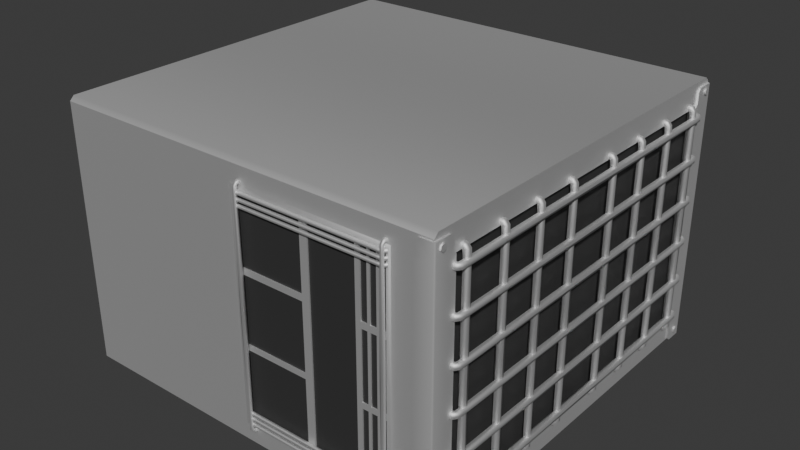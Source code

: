 # Source: windowAC.blend  (saved by Blender 4.5.90; exported with 4.5.12 LTS)
import bpy
from mathutils import Matrix  # noqa: F401  (used for matrix-valued properties, if any)

bpy.ops.wm.read_factory_settings(use_empty=True)
scene = bpy.context.scene
scene.name = 'Scene'

# ---- collections
col_collection = bpy.data.collections.new('Collection'); scene.collection.children.link(col_collection)

# ---- materials (node trees are filled in below, after node groups)
mat_acmaterial = bpy.data.materials.new('ACMaterial')
mat_acmaterial.alpha_threshold = 0.0
mat_acmaterial.roughness = 0.5
mat_acmaterial.line_color = (0.0, 0.0, 0.0, 1.0)
mat_filter = bpy.data.materials.new('filter')

# ---- node groups
ng_smooth_by_angle = bpy.data.node_groups.new('Smooth by Angle', 'GeometryNodeTree')
_s = ng_smooth_by_angle.interface.new_socket(name='Mesh', in_out='OUTPUT', socket_type='NodeSocketGeometry')
_s = ng_smooth_by_angle.interface.new_socket(name='Mesh', in_out='INPUT', socket_type='NodeSocketGeometry')
_s = ng_smooth_by_angle.interface.new_socket(name='Angle', in_out='INPUT', socket_type='NodeSocketFloat')
_s.subtype = 'ANGLE'
_s.default_value = 0.5236
_s.min_value = 0.0
_s.max_value = 3.142
_s.description = 'Maximum face angle for smooth edges'
_s = ng_smooth_by_angle.interface.new_socket(name='Ignore Sharpness', in_out='INPUT', socket_type='NodeSocketBool')
_s.force_non_field = True
ng_smooth_by_angle.description = 'Set the sharpness of mesh edges based on the angle between the neighboring faces'
ng_smooth_by_angle.is_modifier = True
_N = ng_smooth_by_angle.nodes; _L = ng_smooth_by_angle.links
n0 = _N.new('GeometryNodeSetShadeSmooth'); n0.name = 'Set Shade Smooth'; n0.location = (120, -80)
n0.domain = 'EDGE'
n1 = _N.new('GeometryNodeSetShadeSmooth'); n1.name = 'Set Shade Smooth.001'; n1.location = (300, -80)
n2 = _N.new('NodeGroupOutput'); n2.name = 'Group Output'; n2.location = (480, -80)
n3 = _N.new('GeometryNodeInputMeshEdgeAngle'); n3.name = 'Edge Angle'; n3.location = (-440, -240)
n4 = _N.new('NodeGroupInput'); n4.name = 'Group Input'; n4.location = (-80, -80)
n5 = _N.new('GeometryNodeInputEdgeSmooth'); n5.name = 'Is Edge Smooth'; n5.location = (-260, -120)
n6 = _N.new('GeometryNodeInputShadeSmooth'); n6.name = 'Is Shade Smooth'; n6.location = (-440, -397)
n7 = _N.new('FunctionNodeCompare'); n7.name = 'Compare'; n7.location = (-260, -260)
n7.operation = 'LESS_EQUAL'
n7.inputs[6].default_value = (0.0, 0.0, 0.0, 0.0)
n7.inputs[7].default_value = (0.0, 0.0, 0.0, 0.0)
n8 = _N.new('FunctionNodeBooleanMath'); n8.name = 'Boolean Math.001'; n8.location = (-80, -260)
n9 = _N.new('NodeGroupInput'); n9.name = 'Group Input.001'; n9.location = (-440, -329)
n10 = _N.new('NodeGroupInput'); n10.name = 'Group Input.002'; n10.location = (-259, -189)
n11 = _N.new('FunctionNodeBooleanMath'); n11.name = 'Boolean Math'; n11.location = (-80, -149)
n11.operation = 'OR'
n12 = _N.new('FunctionNodeBooleanMath'); n12.name = 'Boolean Math.002'; n12.location = (-260, -380)
n12.operation = 'OR'
n13 = _N.new('NodeGroupInput'); n13.name = 'Group Input.003'; n13.location = (-440, -460)
_L.new(n3.outputs[0], n7.inputs[0])
_L.new(n1.outputs[0], n2.inputs[0])
_L.new(n9.outputs[1], n7.inputs[1])
_L.new(n7.outputs[0], n8.inputs[0])
_L.new(n4.outputs[0], n0.inputs[0])
_L.new(n0.outputs[0], n1.inputs[0])
_L.new(n8.outputs[0], n0.inputs[2])
_L.new(n10.outputs[2], n11.inputs[1])
_L.new(n5.outputs[0], n11.inputs[0])
_L.new(n11.outputs[0], n0.inputs[1])
_L.new(n13.outputs[2], n12.inputs[1])
_L.new(n6.outputs[0], n12.inputs[0])
_L.new(n12.outputs[0], n8.inputs[1])
n2.is_active_output = True

# ---- material node trees
mat_acmaterial.use_nodes = True; mat_acmaterial.node_tree.nodes.clear()
_N = mat_acmaterial.node_tree.nodes; _L = mat_acmaterial.node_tree.links
n0 = _N.new('ShaderNodeOutputMaterial'); n0.name = 'Material Output'; n0.location = (200, 100)
n1 = _N.new('ShaderNodeBsdfPrincipled'); n1.name = 'Principled BSDF'; n1.location = (-200, 100)
n1.inputs[1].default_value = 1.0
n1.inputs[2].default_value = 0.6865
n1.inputs[3].default_value = 1.45
_L.new(n1.outputs[0], n0.inputs[0])
n0.is_active_output = True
mat_filter.use_nodes = True; mat_filter.node_tree.nodes.clear()
_N = mat_filter.node_tree.nodes; _L = mat_filter.node_tree.links
n0 = _N.new('ShaderNodeBsdfPrincipled'); n0.name = 'Principled BSDF'; n0.location = (-200, 100)
n0.inputs[0].default_value = (0.03803, 0.03803, 0.03803, 1.0)
n1 = _N.new('ShaderNodeOutputMaterial'); n1.name = 'Material Output'; n1.location = (200, 100)
_L.new(n0.outputs[0], n1.inputs[0])
n1.is_active_output = True

# ---- world
world_world = bpy.data.worlds.new('World'); scene.world = world_world
world_world.use_nodes = True; world_world.node_tree.nodes.clear()
_N = world_world.node_tree.nodes; _L = world_world.node_tree.links
n0 = _N.new('ShaderNodeOutputWorld'); n0.name = 'World Output'; n0.location = (200, 100)
n1 = _N.new('ShaderNodeBackground'); n1.name = 'Background'; n1.location = (-200, 100)
n1.inputs[0].default_value = (0.05088, 0.05088, 0.05088, 1.0)
_L.new(n1.outputs[0], n0.inputs[0])
n0.is_active_output = True
world_world.color = (0.05088, 0.05088, 0.05088)
world_world.sun_shadow_jitter_overblur = 0.0

# ---- meshes
me_windowac = bpy.data.meshes.new('windowAC')
me_windowac.from_pydata([(0.03992, -0.4542, 0.2536), (0.03992, -0.4542, -0.2536), (0.3959, -0.4542, 0.2536), (0.3959, -0.4542, -0.2536), (0.3949, -0.3978, 0.2518), (0.3949, -0.3978, -0.2518), (0.03992, -0.419, -0.2536), (0.03992, -0.419, 0.2536), (0.3959, -0.419, 0.2536), (0.3959, -0.419, -0.2536), (-0.4227, 0.0, -0.3082), (0.4857, 0.0, 0.3082), (-0.4227, 0.0, 0.3082), (0.4857, 0.0, -0.3082), (0.3949, -2.707e-08, 0.2518), (0.3949, 0.0, -0.2518), (0.4496, -0.4568, -0.2782), (0.4439, -0.4568, -0.2725), (0.4496, -0.4568, 0.2614), (0.4439, -0.4568, 0.2557), (0.4898, -0.403, 0.2557), (0.4898, -0.4087, 0.2614), (0.4575, -0.4568, 0.2946), (0.4496, -0.4568, 0.2867), (0.4898, -0.4087, 0.2867), (0.4898, -0.4167, 0.2946), (0.4439, -0.4568, 0.0), (0.4898, -0.403, 0.0), (0.4898, -0.403, -0.2725), (0.4898, -0.4087, -0.2782), (0.4575, -0.4568, -0.3114), (0.4496, -0.4568, -0.3035), (0.4898, -0.4087, -0.3035), (0.4898, -0.4167, -0.3114), (0.4439, -0.4517, 0.0), (0.4439, -0.4517, -0.2725), (0.4496, -0.4517, 0.2614), (0.4439, -0.4517, 0.2557), (0.4856, -0.4087, 0.2614), (0.4856, -0.403, 0.2557), (0.4856, -0.403, 0.0), (0.4575, -0.4517, 0.2946), (0.4496, -0.4517, 0.2867), (0.4856, -0.4167, 0.2946), (0.4856, -0.4087, 0.2867), (0.4856, -0.4517, 0.2946), (0.4856, -0.403, -0.2725), (0.4496, -0.4517, -0.2782), (0.4856, -0.4087, -0.2782), (0.4496, -0.4517, -0.3035), (0.4575, -0.4517, -0.3114), (0.4856, -0.4087, -0.3035), (0.4856, -0.4167, -0.3114), (0.4856, -0.4517, -0.3114), (0.4775, -0.4319, 0.2829), (0.4929, -0.4319, 0.2829), (0.4775, -0.4335, 0.2754), (0.4929, -0.4335, 0.2754), (0.4775, -0.4408, 0.273), (0.4929, -0.4408, 0.273), (0.4775, -0.4466, 0.2782), (0.4929, -0.4466, 0.2782), (0.4775, -0.4449, 0.2858), (0.4929, -0.4449, 0.2858), (0.4775, -0.4376, 0.2881), (0.4929, -0.4376, 0.2881), (0.4775, -0.431, -0.2976), (0.4929, -0.431, -0.2976), (0.4775, -0.4378, -0.3011), (0.4929, -0.4378, -0.3011), (0.4775, -0.4443, -0.297), (0.4929, -0.4443, -0.297), (0.4775, -0.444, -0.2893), (0.4929, -0.444, -0.2893), (0.4775, -0.4371, -0.2857), (0.4929, -0.4371, -0.2857), (0.4775, -0.4306, -0.2899), (0.4929, -0.4306, -0.2899), (-0.4227, -0.4542, 0.2983), (-0.4227, -0.4442, 0.3082), (0.4857, -0.4442, 0.3082), (0.4857, -0.4542, 0.2983), (-0.4227, -0.4442, -0.3082), (-0.4227, -0.4542, -0.2983), (0.4857, -0.4442, -0.3082), (0.4857, -0.4542, -0.2983), (0.4754, -0.3978, 0.2518), (0.4754, -0.3978, -0.2518), (0.4754, -2.707e-08, 0.2518), (0.4754, 0.0, -0.2518), (0.0307, -0.2494, -0.2599), (0.0307, -0.2494, 0.2605), (0.4009, -0.2494, -0.2599), (0.4009, -0.2494, 0.2605), (0.03314, -0.4559, -0.2575), (0.0307, -0.4534, -0.2599), (0.03134, -0.4538, -0.2593), (0.03314, -0.4559, 0.2581), (0.0307, -0.4534, 0.2605), (0.03134, -0.4538, 0.2599), (0.3984, -0.4559, -0.2575), (0.4009, -0.4534, -0.2599), (0.4002, -0.4538, -0.2593), (0.3984, -0.4559, 0.2581), (0.4009, -0.4534, 0.2605), (0.4002, -0.4538, 0.2599), (0.04949, -0.4531, 0.09543), (0.04949, -0.4531, 0.2458), (0.1999, -0.4531, 0.09543), (0.1999, -0.4531, 0.2458), (0.04949, -0.4531, -0.06892), (0.04949, -0.4531, 0.08149), (0.1999, -0.4531, -0.06892), (0.1999, -0.4531, 0.08149), (0.04949, -0.4531, -0.2315), (0.04949, -0.4531, -0.08114), (0.1999, -0.4531, -0.2315), (0.1999, -0.4531, -0.08114), (0.2178, -0.4531, -0.2315), (0.2178, -0.4531, 0.2458), (0.3241, -0.4531, -0.2315), (0.3241, -0.4531, 0.2458), (0.3356, -0.4531, 0.09543), (0.3356, -0.4531, 0.2458), (0.3501, -0.4531, 0.09543), (0.3501, -0.4531, 0.2458), (0.3356, -0.4531, -0.06892), (0.3356, -0.4531, 0.08149), (0.3501, -0.4531, -0.06892), (0.3501, -0.4531, 0.08149), (0.3356, -0.4531, -0.2315), (0.3356, -0.4531, -0.08114), (0.3501, -0.4531, -0.2315), (0.3501, -0.4531, -0.08114), (0.3561, -0.4531, 0.09543), (0.3561, -0.4531, 0.2458), (0.3705, -0.4531, 0.09543), (0.3705, -0.4531, 0.2458), (0.3561, -0.4531, -0.06892), (0.3561, -0.4531, 0.08149), (0.3705, -0.4531, -0.06892), (0.3705, -0.4531, 0.08149), (0.3561, -0.4531, -0.2315), (0.3561, -0.4531, -0.08114), (0.3705, -0.4531, -0.2315), (0.3705, -0.4531, -0.08114), (0.3765, -0.4531, 0.09543), (0.3765, -0.4531, 0.2458), (0.391, -0.4531, 0.09543), (0.391, -0.4531, 0.2458), (0.3765, -0.4531, -0.06892), (0.3765, -0.4531, 0.08149), (0.391, -0.4531, -0.06892), (0.391, -0.4531, 0.08149), (0.3765, -0.4531, -0.2315), (0.3765, -0.4531, -0.08114), (0.391, -0.4531, -0.2315), (0.391, -0.4531, -0.08114), (0.3705, -0.4559, 0.09543), (0.3705, -0.4559, 0.2458), (0.3241, -0.4559, 0.2458), (0.3241, -0.4559, 0.007147), (0.3241, -0.4559, -0.2315), (0.3561, -0.4559, 0.2458), (0.3765, -0.4559, 0.2458), (0.3765, -0.4559, 0.09543), (0.04949, -0.4559, 0.2458), (0.1999, -0.4559, 0.09543), (0.3501, -0.4559, 0.2458), (0.2178, -0.4559, 0.2458), (0.3561, -0.4559, 0.09543), (0.2178, -0.4559, 0.007147), (0.2178, -0.4559, -0.2315), (0.391, -0.4559, 0.2458), (0.391, -0.4559, 0.09543), (0.1999, -0.4559, 0.2458), (0.3356, -0.4559, 0.2458), (0.3501, -0.4559, 0.09543), (0.3356, -0.4559, 0.09543), (0.04949, -0.4559, 0.09543), (0.391, -0.4559, -0.06892), (0.3765, -0.4559, 0.08149), (0.391, -0.4559, 0.08149), (0.3765, -0.4559, -0.06892), (0.3561, -0.4559, 0.08149), (0.3561, -0.4559, -0.06892), (0.3356, -0.4559, 0.08149), (0.3501, -0.4559, 0.08149), (0.3501, -0.4559, -0.06892), (0.3356, -0.4559, -0.06892), (0.1999, -0.4559, 0.08149), (0.1999, -0.4559, -0.06892), (0.04949, -0.4559, 0.08149), (0.04949, -0.4559, -0.06892), (0.391, -0.4559, -0.08114), (0.3765, -0.4559, -0.08114), (0.391, -0.4559, -0.2315), (0.3765, -0.4559, -0.2315), (0.3705, -0.4559, -0.08114), (0.3705, -0.4559, -0.06892), (0.3705, -0.4559, -0.2315), (0.3561, -0.4559, -0.2315), (0.3705, -0.4559, 0.08149), (0.3561, -0.4559, -0.08114), (0.3501, -0.4559, -0.08114), (0.3356, -0.4559, -0.08114), (0.3501, -0.4559, -0.2315), (0.3356, -0.4559, -0.2315), (0.1999, -0.4559, -0.08114), (0.1999, -0.4559, -0.2315), (0.04949, -0.4559, -0.2315), (0.04949, -0.4559, -0.08114), (0.4898, -0.4539, -0.2782), (0.4868, -0.4568, -0.2782), (0.4868, -0.4568, 0.2614), (0.4898, -0.4539, 0.2614), (0.4868, -0.4568, 0.2946), (0.4898, -0.4539, 0.2946), (0.4868, -0.4568, 0.0), (0.4898, -0.4539, 0.0), (0.4898, -0.4539, -0.3114), (0.4868, -0.4568, -0.3114), (0.4836, -0.3978, 0.2518), (0.4857, -0.3999, 0.2539), (0.4857, -0.3999, -0.2539), (0.4836, -0.3978, -0.2518), (0.4857, -2.608e-08, 0.2539), (0.4836, -2.707e-08, 0.2518), (0.4836, 0.0, -0.2518), (0.4857, 0.0, -0.2539), (0.4836, -2.707e-08, 0.2518)], [], [(2, 0, 7, 8), (0, 1, 6, 7), (1, 3, 9, 6), (3, 2, 8, 9), (17, 26, 34, 35), (37, 19, 18, 36), (21, 20, 39, 38), (26, 19, 37, 34), (39, 20, 27, 40), (42, 23, 22, 41), (25, 24, 44, 43), (36, 18, 23, 42), (24, 21, 38, 44), (27, 28, 46, 40), (16, 17, 35, 47), (46, 28, 29, 48), (30, 31, 49, 50), (51, 32, 33, 52), (31, 16, 47, 49), (48, 29, 32, 51), (44, 38, 39, 40, 46, 48, 51, 52, 53, 45, 43), (50, 49, 47, 35, 34, 37, 36, 42, 41, 45, 53), (54, 55, 57, 56), (56, 57, 59, 58), (58, 59, 61, 60), (60, 61, 63, 62), (57, 55, 65, 63, 61, 59), (62, 63, 65, 64), (64, 65, 55, 54), (54, 56, 58, 60, 62, 64), (66, 67, 69, 68), (68, 69, 71, 70), (70, 71, 73, 72), (72, 73, 75, 74), (69, 67, 77, 75, 73, 71), (74, 75, 77, 76), (76, 77, 67, 66), (66, 68, 70, 72, 74, 76), (11, 12, 79, 80), (2, 3, 1, 83, 85, 81, 78, 0), (10, 13, 84, 82), (1, 0, 78, 83), (89, 88, 86, 87), (90, 91, 93, 92), (100, 102, 105, 103), (96, 99, 98, 95), (100, 94, 96, 102), (105, 102, 101, 104), (95, 101, 102, 96), (97, 103, 105, 99), (104, 98, 99, 105), (90, 92, 101, 95), (95, 98, 91, 90), (100, 194, 196, 197, 200, 201, 206, 207, 162, 172, 209, 210, 94), (93, 91, 98, 104), (92, 93, 104, 101), (106, 108, 109, 107), (108, 167, 175, 109), (106, 179, 167, 108), (109, 175, 166, 107), (110, 112, 113, 111), (112, 191, 190, 113), (110, 193, 191, 112), (113, 190, 192, 111), (114, 116, 117, 115), (116, 209, 208, 117), (114, 210, 209, 116), (117, 208, 211, 115), (118, 120, 121, 119), (120, 162, 161, 160, 121), (118, 172, 162, 120), (121, 160, 169, 119), (122, 124, 125, 123), (124, 177, 168, 125), (122, 178, 177, 124), (125, 168, 176, 123), (126, 128, 129, 127), (128, 188, 187, 129), (126, 189, 188, 128), (129, 187, 186, 127), (130, 132, 133, 131), (132, 206, 204, 133), (130, 207, 206, 132), (133, 204, 205, 131), (134, 136, 137, 135), (136, 158, 159, 137), (134, 170, 158, 136), (137, 159, 163, 135), (138, 140, 141, 139), (140, 199, 202, 141), (138, 185, 199, 140), (141, 202, 184, 139), (142, 144, 145, 143), (144, 200, 198, 145), (142, 201, 200, 144), (145, 198, 203, 143), (146, 148, 149, 147), (148, 174, 173, 149), (146, 165, 174, 148), (149, 173, 164, 147), (150, 152, 153, 151), (152, 180, 182, 153), (150, 183, 180, 152), (153, 182, 181, 151), (154, 156, 157, 155), (156, 196, 194, 157), (154, 197, 196, 156), (157, 194, 195, 155), (205, 207, 130, 131), (179, 106, 107, 166), (186, 189, 126, 127), (193, 110, 111, 192), (163, 170, 134, 135), (203, 201, 142, 143), (94, 193, 192, 190, 171, 169, 175, 167, 179, 97), (97, 179, 166, 175, 169, 160, 161, 178, 176, 168, 177, 170, 163, 159, 158, 165, 164, 173, 103), (103, 182, 180, 183, 199, 185, 188, 189, 161, 162, 207, 205, 204, 206, 201, 203, 198, 200, 197, 195, 194, 100), (171, 190, 191, 193, 94, 210, 211, 208, 209, 172), (189, 186, 187, 188, 185, 184, 202, 199, 183, 181, 182, 103, 173, 174, 165, 158, 170, 177, 178, 161), (210, 114, 115, 211), (176, 178, 122, 123), (184, 185, 138, 139), (197, 154, 155, 195), (183, 150, 151, 181), (165, 146, 147, 164), (172, 118, 119, 169, 171), (223, 226, 11, 80, 81, 85, 84, 13, 229, 224), (215, 217, 216, 214), (214, 218, 219, 215), (213, 221, 220, 212), (212, 219, 218, 213), (16, 31, 30, 221, 213), (27, 219, 212, 29, 28), (212, 220, 33, 32, 29), (218, 26, 17, 16, 213), (18, 214, 216, 22, 23), (27, 20, 21, 215, 219), (218, 214, 18, 19, 26), (215, 21, 24, 25, 217), (41, 22, 216, 217, 25, 43, 45), (33, 220, 221, 30, 50, 53, 52), (97, 99, 96, 94), (223, 224, 225, 222), (226, 223, 222, 230), (224, 229, 228, 225), (222, 225, 5, 4), (227, 222, 4, 14), (225, 228, 15, 5), (81, 80, 79, 78), (84, 85, 83, 82)])
me_windowac.polygons.foreach_set('use_smooth', [True] * 150)
me_windowac.polygons.foreach_set('material_index', [0, 0, 0, 0, 0, 0, 0, 0, 0, 0, 0, 0, 0, 0, 0, 0, 0, 0, 0, 0, 0, 0, 0, 0, 0, 0, 0, 0, 0, 0, 0, 0, 0, 0, 0, 0, 0, 0, 0, 0, 0, 0, 1, 0, 0, 0, 0, 0, 0, 0, 0, 0, 0, 0, 0, 0, 1, 0, 0, 0, 1, 0, 0, 0, 1, 0, 0, 0, 1, 0, 0, 0, 1, 0, 0, 0, 1, 0, 0, 0, 1, 0, 0, 0, 1, 0, 0, 0, 1, 0, 0, 0, 1, 0, 0, 0, 1, 0, 0, 0, 1, 0, 0, 0, 1, 0, 0, 0, 0, 0, 0, 0, 0, 0, 0, 0, 0, 0, 0, 0, 0, 0, 0, 0, 0, 0, 0, 0, 0, 0, 0, 0, 0, 0, 0, 0, 0, 0, 0, 0, 0, 0, 0, 0, 0, 0, 0, 0, 0, 0])
_k = set([(0, 1), (0, 2), (1, 3), (2, 3), (8, 9), (11, 80), (13, 84), (78, 81), (80, 81), (81, 85), (83, 85), (84, 85), (223, 224), (223, 226), (224, 229)])
me_windowac.attributes.new('sharp_edge', 'BOOLEAN', 'EDGE').data.foreach_set('value', [ (min(e.vertices), max(e.vertices)) in _k for e in me_windowac.edges])
_uv = me_windowac.uv_layers.new(name='UVMap')
_uv.uv.foreach_set('vector', [0.3315, 0.1814, 0.3315, 0.3656, 0.3133, 0.3656, 0.3133, 0.1814, 0.3817, 0.6447, 0.3817, 0.3822, 0.3999, 0.3822, 0.3999, 0.6447, 0.16, 0.8332, 0.16, 0.649, 0.1782, 0.649, 0.1782, 0.8332, 0.3999, 0.6447, 0.3999, 0.9072, 0.3817, 0.9072, 0.3817, 0.6447, 0.3293, 0.3822, 0.3293, 0.5232, 0.3266, 0.5232, 0.3266, 0.3822, 0.2332, 0.3763, 0.2359, 0.3763, 0.2359, 0.3804, 0.2332, 0.3804, -0.3719, 0.7264, -0.3719, 0.7222, -0.3698, 0.7222, -0.3698, 0.7264, 0.3293, 0.5232, 0.3293, 0.6556, 0.3266, 0.6556, 0.3266, 0.5232, 0.3314, 0.6556, 0.3293, 0.6556, 0.3293, 0.5232, 0.3314, 0.5232, -0.4209, 0.7038, -0.4209, 0.7012, -0.4151, 0.7012, -0.4151, 0.7038, -0.3984, 0.7219, -0.3984, 0.7277, -0.4006, 0.7277, -0.4006, 0.7219, -0.3759, 0.7012, -0.3732, 0.7012, -0.3732, 0.7142, -0.3759, 0.7142, -0.3706, 0.7142, -0.3706, 0.7012, -0.3684, 0.7012, -0.3684, 0.7142, 0.3293, 0.5232, 0.3293, 0.3822, 0.3314, 0.3822, 0.3314, 0.5232, -0.3719, 0.7222, -0.3719, 0.7264, -0.3746, 0.7264, -0.3746, 0.7222, -0.3676, 0.7264, -0.3698, 0.7264, -0.3698, 0.7222, -0.3676, 0.7222, -0.3926, 0.7277, -0.3984, 0.7277, -0.3984, 0.7251, -0.3926, 0.7251, -0.378, 0.7012, -0.3759, 0.7012, -0.3759, 0.707, -0.378, 0.707, -0.3706, 0.7012, -0.3706, 0.7142, -0.3732, 0.7142, -0.3732, 0.7012, -0.3663, 0.7142, -0.3684, 0.7142, -0.3684, 0.7012, -0.3663, 0.7012, -0.3138, 0.6917, -0.3138, 0.6786, -0.3168, 0.6757, -0.3168, 0.5433, -0.3168, 0.4023, -0.3138, 0.3993, -0.3138, 0.3863, -0.3097, 0.3822, -0.2916, 0.3822, -0.2916, 0.6958, -0.3097, 0.6958, -0.2527, 0.3822, -0.2486, 0.3863, -0.2486, 0.3993, -0.2456, 0.4023, -0.2456, 0.5433, -0.2456, 0.6757, -0.2486, 0.6786, -0.2486, 0.6917, -0.2527, 0.6958, -0.2672, 0.6958, -0.2672, 0.3822, 0.2249, 0.3809, 0.2249, 0.373, 0.2289, 0.373, 0.2289, 0.3809, -0.3663, 0.7092, -0.3663, 0.7012, -0.3623, 0.7012, -0.3623, 0.7092, -0.3623, 0.7092, -0.3623, 0.7012, -0.3583, 0.7012, -0.3583, 0.7092, -0.3746, 0.7222, -0.3746, 0.7142, -0.3706, 0.7142, -0.3706, 0.7222, -0.3559, 0.7092, -0.3525, 0.7112, -0.3525, 0.7152, -0.3559, 0.7172, -0.3594, 0.7152, -0.3594, 0.7112, 0.2049, 0.373, 0.2129, 0.373, 0.2129, 0.377, 0.2049, 0.377, 0.2049, 0.377, 0.2129, 0.377, 0.2129, 0.3809, 0.2049, 0.3809, -0.3525, 0.7112, -0.349, 0.7092, -0.3455, 0.7112, -0.3455, 0.7152, -0.349, 0.7172, -0.3525, 0.7152, -0.3583, 0.7092, -0.3583, 0.7012, -0.3543, 0.7012, -0.3543, 0.7092, -0.3543, 0.7092, -0.3543, 0.7012, -0.3503, 0.7012, -0.3503, 0.7092, 0.2209, 0.3809, 0.2209, 0.373, 0.2249, 0.373, 0.2249, 0.3809, 0.2129, 0.3809, 0.2129, 0.373, 0.2169, 0.373, 0.2169, 0.3809, -0.3469, 0.7012, -0.3434, 0.7032, -0.3434, 0.7072, -0.3469, 0.7092, -0.3503, 0.7072, -0.3503, 0.7032, 0.2169, 0.3809, 0.2169, 0.373, 0.2209, 0.373, 0.2209, 0.3809, -0.3703, 0.7222, -0.3703, 0.7142, -0.3663, 0.7142, -0.3663, 0.7222, -0.3663, 0.7112, -0.3628, 0.7092, -0.3594, 0.7112, -0.3594, 0.7152, -0.3628, 0.7172, -0.3663, 0.7152, 0.2049, -0.08789, 0.2049, 0.3822, -0.02498, 0.3822, -0.02498, -0.08789, -0.5477, 0.3357, -0.2852, 0.3357, -0.2852, 0.1515, -0.2852, -0.0893, -0.2622, 0.3822, -0.5708, 0.3822, -0.5712, -0.0893, -0.5712, 0.1515, -0.2622, 0.3822, -0.2622, -0.08789, -0.03228, -0.08789, -0.03228, 0.3822, -0.2852, 0.1515, -0.5712, 0.1515, -0.5712, -0.0893, -0.2852, -0.0893, 0.1519, 0.6515, 0.1519, 0.9121, -0.05398, 0.9121, -0.05398, 0.6515, 0.1376, 0.3822, 0.1376, 0.6515, -0.05398, 0.6515, -0.05398, 0.3822, 0.3314, 0.3831, 0.3331, 0.3831, 0.3331, 0.6508, 0.3314, 0.6508, 7.196, 0.6436, 11.43, 0.6436, 11.43, 0.6516, 7.196, 0.6516, 0.3105, 0.3714, 0.3105, 0.1814, 0.3122, 0.1814, 0.3122, 0.3714, -0.05398, 0.6436, 4.183, 0.6436, 4.183, 0.6516, -0.05398, 0.6516, 7.196, 0.6516, 4.183, 0.6516, 4.183, 0.6436, 7.196, 0.6436, 0.3119, 0.3714, 0.3119, 0.1814, 0.3136, 0.1814, 0.3136, 0.3714, -0.05398, 0.6516, 11.43, 0.6516, 11.43, 0.6436, -0.05398, 0.6436, 0.2049, 0.373, 0.2049, 0.1814, 0.3105, 0.1814, 0.3105, 0.373, 0.3105, -0.08789, 0.3105, 0.1814, 0.2049, 0.1814, 0.2049, -0.08789, 0.3266, 0.3822, 0.3227, 0.4734, 0.3227, 0.3956, 0.3152, 0.3956, 0.3122, 0.3956, 0.3047, 0.3956, 0.3016, 0.3956, 0.2941, 0.3956, 0.2881, 0.3956, 0.2331, 0.3956, 0.2239, 0.3956, 0.146, 0.3956, 0.1376, 0.3822, -0.14, 0.6516, -0.14, 0.8432, -0.2456, 0.8432, -0.2456, 0.6516, 0.4161, -0.08789, 0.4161, 0.1814, 0.3105, 0.1814, 0.3105, -0.08789, -0.2653, 0.6958, -0.2653, 0.7736, -0.3431, 0.7736, -0.3431, 0.6958, -0.4498, 0.7012, -0.4484, 0.7012, -0.4484, 0.779, -0.4498, 0.779, -0.4281, 0.779, -0.4296, 0.779, -0.4296, 0.7012, -0.4281, 0.7012, -0.4325, 0.7012, -0.431, 0.7012, -0.431, 0.779, -0.4325, 0.779, -0.5781, 0.7012, -0.5003, 0.7012, -0.5003, 0.779, -0.5781, 0.779, -0.4484, 0.7012, -0.447, 0.7012, -0.447, 0.779, -0.4484, 0.779, -0.4267, 0.779, -0.4281, 0.779, -0.4281, 0.7012, -0.4267, 0.7012, -0.4253, 0.7012, -0.4238, 0.7012, -0.4238, 0.779, -0.4253, 0.779, -0.14, 0.6516, -0.06222, 0.6516, -0.06222, 0.7294, -0.14, 0.7294, -0.447, 0.7012, -0.4455, 0.7012, -0.4455, 0.779, -0.447, 0.779, -0.4296, 0.779, -0.431, 0.779, -0.431, 0.7012, -0.4296, 0.7012, -0.4267, 0.7012, -0.4253, 0.7012, -0.4253, 0.779, -0.4267, 0.779, 0.2716, 0.649, 0.3266, 0.649, 0.3266, 0.896, 0.2716, 0.896, 0.3999, 0.6292, 0.4013, 0.6292, 0.4013, 0.7527, 0.4013, 0.8762, 0.3999, 0.8762, -0.4224, 0.7562, -0.4238, 0.7562, -0.4238, 0.7012, -0.4224, 0.7012, -0.4224, 0.7012, -0.4209, 0.7012, -0.4209, 0.7562, -0.4224, 0.7562, -0.4853, 0.7012, -0.4778, 0.7012, -0.4778, 0.779, -0.4853, 0.779, -0.4455, 0.7012, -0.4441, 0.7012, -0.4441, 0.779, -0.4455, 0.779, -0.3634, 0.7246, -0.3648, 0.7246, -0.3648, 0.7172, -0.3634, 0.7172, -0.3634, 0.7172, -0.3619, 0.7172, -0.3619, 0.7246, -0.3634, 0.7246, -0.4778, 0.7012, -0.4704, 0.7012, -0.4704, 0.779, -0.4778, 0.779, -0.4441, 0.7012, -0.4426, 0.7012, -0.4426, 0.779, -0.4441, 0.779, -0.3605, 0.7246, -0.3619, 0.7246, -0.3619, 0.7172, -0.3605, 0.7172, -0.3605, 0.7172, -0.3591, 0.7172, -0.3591, 0.7246, -0.3605, 0.7246, -0.4704, 0.7012, -0.4629, 0.7012, -0.4629, 0.779, -0.4704, 0.779, -0.4426, 0.7012, -0.4412, 0.7012, -0.4412, 0.779, -0.4426, 0.779, -0.3455, 0.7246, -0.347, 0.7246, -0.347, 0.7172, -0.3455, 0.7172, -0.3525, 0.7172, -0.351, 0.7172, -0.351, 0.7246, -0.3525, 0.7246, 0.1525, 0.649, 0.16, 0.649, 0.16, 0.7268, 0.1525, 0.7268, -0.4412, 0.7012, -0.4397, 0.7012, -0.4397, 0.779, -0.4412, 0.779, -0.3496, 0.7246, -0.351, 0.7246, -0.351, 0.7172, -0.3496, 0.7172, -0.3496, 0.7172, -0.3481, 0.7172, -0.3481, 0.7246, -0.3496, 0.7246, -0.06146, 0.6516, -0.05398, 0.6516, -0.05398, 0.7294, -0.06146, 0.7294, -0.4397, 0.7012, -0.4383, 0.7012, -0.4383, 0.779, -0.4397, 0.779, -0.3525, 0.7246, -0.3539, 0.7246, -0.3539, 0.7172, -0.3525, 0.7172, -0.3582, 0.7172, -0.3568, 0.7172, -0.3568, 0.7246, -0.3582, 0.7246, -0.2531, 0.6958, -0.2456, 0.6958, -0.2456, 0.7736, -0.2531, 0.7736, -0.4383, 0.7012, -0.4368, 0.7012, -0.4368, 0.779, -0.4383, 0.779, -0.3539, 0.7246, -0.3553, 0.7246, -0.3553, 0.7172, -0.3539, 0.7172, -0.3568, 0.7172, -0.3553, 0.7172, -0.3553, 0.7246, -0.3568, 0.7246, -0.2606, 0.6958, -0.2531, 0.6958, -0.2531, 0.7736, -0.2606, 0.7736, -0.4368, 0.7012, -0.4354, 0.7012, -0.4354, 0.779, -0.4368, 0.779, -0.3441, 0.7166, -0.3455, 0.7166, -0.3455, 0.7092, -0.3441, 0.7092, 0.2289, 0.373, 0.2303, 0.373, 0.2303, 0.3804, 0.2289, 0.3804, -0.5003, 0.7012, -0.4928, 0.7012, -0.4928, 0.779, -0.5003, 0.779, -0.4354, 0.7012, -0.4339, 0.7012, -0.4339, 0.779, -0.4354, 0.779, 0.2318, 0.3804, 0.2303, 0.3804, 0.2303, 0.373, 0.2318, 0.373, -0.3663, 0.7172, -0.3648, 0.7172, -0.3648, 0.7246, -0.3663, 0.7246, -0.4928, 0.7012, -0.4853, 0.7012, -0.4853, 0.779, -0.4928, 0.779, -0.4339, 0.7012, -0.4325, 0.7012, -0.4325, 0.779, -0.4339, 0.779, 0.2332, 0.3804, 0.2318, 0.3804, 0.2318, 0.373, 0.2332, 0.373, -0.3455, 0.7166, -0.3441, 0.7166, -0.3441, 0.7241, -0.3455, 0.7241, -0.2621, 0.7736, -0.2621, 0.6958, -0.2606, 0.6958, -0.2606, 0.7736, -0.2635, 0.6958, -0.2621, 0.6958, -0.2621, 0.7736, -0.2635, 0.7736, -0.2649, 0.7736, -0.2649, 0.6958, -0.2635, 0.6958, -0.2635, 0.7736, -0.4629, 0.7012, -0.4614, 0.7012, -0.4614, 0.779, -0.4629, 0.779, -0.4614, 0.779, -0.4614, 0.7012, -0.46, 0.7012, -0.46, 0.779, -0.46, 0.779, -0.46, 0.7012, -0.4585, 0.7012, -0.4585, 0.779, 0.1376, 0.3822, 0.146, 0.4797, 0.146, 0.5576, 0.2239, 0.5576, 0.2331, 0.5191, 0.2331, 0.6426, 0.2239, 0.6426, 0.2239, 0.5648, 0.146, 0.5648, 0.1376, 0.649, 0.1376, 0.649, 0.146, 0.5648, 0.146, 0.6426, 0.2239, 0.6426, 0.2331, 0.6426, 0.2881, 0.6426, 0.2881, 0.5191, 0.2941, 0.5648, 0.2941, 0.6426, 0.3016, 0.6426, 0.3016, 0.5648, 0.3047, 0.5648, 0.3047, 0.6426, 0.3122, 0.6426, 0.3122, 0.5648, 0.3152, 0.5648, 0.3152, 0.6426, 0.3227, 0.6426, 0.3266, 0.649, 0.3266, 0.649, 0.3227, 0.5576, 0.3227, 0.4797, 0.3152, 0.4797, 0.3122, 0.4797, 0.3047, 0.4797, 0.3016, 0.4797, 0.2941, 0.4797, 0.2881, 0.5191, 0.2881, 0.3956, 0.2941, 0.3956, 0.2941, 0.4734, 0.3016, 0.4734, 0.3016, 0.3956, 0.3047, 0.3956, 0.3047, 0.4734, 0.3122, 0.4734, 0.3122, 0.3956, 0.3152, 0.3956, 0.3152, 0.4734, 0.3227, 0.4734, 0.3266, 0.3822, 0.2331, 0.5191, 0.2239, 0.5576, 0.2239, 0.4797, 0.146, 0.4797, 0.1376, 0.3822, 0.146, 0.3956, 0.146, 0.4734, 0.2239, 0.4734, 0.2239, 0.3956, 0.2331, 0.3956, 0.2941, 0.4797, 0.2941, 0.5576, 0.3016, 0.5576, 0.3016, 0.4797, 0.3047, 0.4797, 0.3047, 0.5576, 0.3122, 0.5576, 0.3122, 0.4797, 0.3152, 0.4797, 0.3152, 0.5576, 0.3227, 0.5576, 0.3266, 0.649, 0.3227, 0.6426, 0.3227, 0.5648, 0.3152, 0.5648, 0.3122, 0.5648, 0.3047, 0.5648, 0.3016, 0.5648, 0.2941, 0.5648, 0.2881, 0.5191, -0.4585, 0.7012, -0.4571, 0.7012, -0.4571, 0.779, -0.4585, 0.779, -0.4571, 0.779, -0.4571, 0.7012, -0.4556, 0.7012, -0.4556, 0.779, -0.4556, 0.779, -0.4556, 0.7012, -0.4542, 0.7012, -0.4542, 0.779, -0.4542, 0.7012, -0.4527, 0.7012, -0.4527, 0.779, -0.4542, 0.779, -0.4527, 0.7012, -0.4513, 0.7012, -0.4513, 0.779, -0.4527, 0.779, -0.4513, 0.7012, -0.4498, 0.7012, -0.4498, 0.779, -0.4513, 0.779, 0.3999, 0.3822, 0.4013, 0.3822, 0.4013, 0.6292, 0.3999, 0.6292, 0.3999, 0.5057, -0.55, 0.6731, -0.3431, 0.6731, -0.3431, 0.7012, -0.573, 0.7012, -0.5781, 0.696, -0.5781, 0.3873, -0.573, 0.3822, -0.3431, 0.3822, -0.3431, 0.4103, -0.55, 0.4103, -0.2672, 0.6786, -0.2672, 0.6958, -0.2694, 0.6958, -0.2694, 0.6786, -0.2694, 0.6786, -0.2694, 0.5433, -0.2672, 0.5433, -0.2672, 0.6786, -0.2694, 0.3993, -0.2694, 0.3822, -0.2672, 0.3822, -0.2672, 0.3993, -0.2672, 0.3993, -0.2672, 0.5433, -0.2694, 0.5433, -0.2694, 0.3993, -0.2887, 0.3993, -0.2887, 0.3863, -0.2846, 0.3822, -0.2694, 0.3822, -0.2694, 0.3993, -0.3168, 0.5433, -0.3431, 0.5433, -0.3431, 0.3993, -0.3197, 0.3993, -0.3168, 0.4023, -0.3431, 0.3993, -0.3431, 0.3822, -0.3239, 0.3822, -0.3197, 0.3863, -0.3197, 0.3993, -0.2694, 0.5433, -0.2916, 0.5433, -0.2916, 0.4023, -0.2887, 0.3993, -0.2694, 0.3993, -0.2887, 0.6786, -0.2694, 0.6786, -0.2694, 0.6958, -0.2846, 0.6958, -0.2887, 0.6917, -0.3168, 0.5433, -0.3168, 0.6757, -0.3197, 0.6786, -0.3431, 0.6786, -0.3431, 0.5433, -0.2694, 0.5433, -0.2694, 0.6786, -0.2887, 0.6786, -0.2916, 0.6757, -0.2916, 0.5433, -0.3431, 0.6786, -0.3197, 0.6786, -0.3197, 0.6917, -0.3239, 0.6958, -0.3431, 0.6958, -0.4151, 0.7038, -0.4151, 0.7012, -0.3999, 0.7012, -0.3984, 0.7027, -0.3984, 0.7219, -0.4006, 0.7219, -0.4006, 0.7038, -0.3759, 0.707, -0.3759, 0.7262, -0.3774, 0.7277, -0.3926, 0.7277, -0.3926, 0.7251, -0.378, 0.7251, -0.378, 0.707, 0.3342, 0.6499, 0.3325, 0.6499, 0.3325, 0.3822, 0.3342, 0.3822, 0.3342, 0.6449, 0.3342, 0.3826, 0.3361, 0.3826, 0.3361, 0.6449, 0.3357, 0.6449, 0.3357, 0.8513, 0.334, 0.8513, 0.334, 0.6449, 0.2241, 0.8559, 0.2241, 0.6492, 0.2258, 0.6492, 0.2258, 0.8559, 0.3361, 0.6449, 0.3361, 0.3826, 0.3822, 0.3826, 0.3822, 0.6449, 0.2241, 0.649, 0.2241, 0.8548, 0.1782, 0.8548, 0.1782, 0.649, 0.2258, 0.8559, 0.2258, 0.6492, 0.2718, 0.6492, 0.2718, 0.8559, -0.5708, 0.3822, -0.5781, 0.3822, -0.5781, -0.08789, -0.5712, -0.0893, -0.03228, -0.08789, -0.02498, -0.08789, -0.02498, 0.3822, -0.03228, 0.3822])
me_windowac.materials.append(mat_acmaterial)
me_windowac.materials.append(mat_filter)
me_windowac.use_mirror_vertex_groups = False
me_windowac.update()
me_cube = bpy.data.meshes.new('Cube')
me_cube.from_pydata([(-0.1869, -0.3864, 0.2444), (-0.1869, -0.3759, 0.2444), (-0.1765, -0.3864, 0.2443), (-0.1765, -0.3759, 0.2443), (-0.1933, -0.3871, 0.2672), (-0.1933, -0.3753, 0.2672), (-0.193, -0.3753, 0.2557), (-0.193, -0.387, 0.2557), (-0.1886, -0.3768, 0.2543), (-0.1773, -0.3756, 0.2569), (-0.183, -0.3756, 0.2647), (-0.1773, -0.3867, 0.2569), (-0.183, -0.3868, 0.2647), (-0.1886, -0.3855, 0.2543), (-0.1876, -0.387, 0.0), (-0.1876, -0.3753, 0.0), (-0.1758, -0.3753, 0.0), (-0.1758, -0.387, 0.0), (-0.1839, -0.3896, 0.2299), (-0.1839, -0.3896, 0.2405), (-0.1734, -0.3896, 0.2299), (-0.1734, -0.3896, 0.2405), (-0.1902, -0.4125, 0.2293), (-0.1902, -0.4125, 0.2411), (-0.19, -0.401, 0.241), (-0.19, -0.401, 0.2293), (-0.1855, -0.3996, 0.2395), (-0.1742, -0.4022, 0.2407), (-0.1799, -0.41, 0.2408), (-0.1742, -0.4022, 0.2296), (-0.1799, -0.41, 0.2296), (-0.1855, -0.3996, 0.2308), (-0.1845, 0.0, 0.2293), (-0.1845, 0.0, 0.241), (-0.1728, 0.0, 0.241), (-0.1728, 0.0, 0.2293), (-0.1839, -0.3896, 0.1374), (-0.1839, -0.3896, 0.1479), (-0.1734, -0.3896, 0.1373), (-0.1734, -0.3896, 0.1479), (-0.1902, -0.4125, 0.1367), (-0.1902, -0.4125, 0.1485), (-0.19, -0.401, 0.1485), (-0.19, -0.401, 0.1368), (-0.1855, -0.3996, 0.147), (-0.1742, -0.4022, 0.1482), (-0.1799, -0.41, 0.1482), (-0.1742, -0.4022, 0.1371), (-0.1799, -0.41, 0.137), (-0.1855, -0.3996, 0.1383), (-0.1845, 0.0, 0.1368), (-0.1845, 0.0, 0.1485), (-0.1728, 0.0, 0.1485), (-0.1728, 0.0, 0.1368), (-0.1839, -0.3896, 0.04349), (-0.1839, -0.3896, 0.05403), (-0.1734, -0.3896, 0.04347), (-0.1734, -0.3896, 0.05405), (-0.1902, -0.4125, 0.04287), (-0.1902, -0.4125, 0.05466), (-0.19, -0.401, 0.05461), (-0.19, -0.401, 0.04291), (-0.1855, -0.3996, 0.05311), (-0.1742, -0.4022, 0.0543), (-0.1799, -0.41, 0.05437), (-0.1742, -0.4022, 0.04323), (-0.1799, -0.41, 0.04316), (-0.1855, -0.3996, 0.04441), (-0.1845, 0.0, 0.04291), (-0.1845, 0.0, 0.05462), (-0.1728, 0.0, 0.05462), (-0.1728, 0.0, 0.04291), (-0.1869, -0.282, 0.2444), (-0.1869, -0.2714, 0.2444), (-0.1765, -0.282, 0.2443), (-0.1765, -0.2714, 0.2443), (-0.1933, -0.2826, 0.2672), (-0.1933, -0.2708, 0.2672), (-0.193, -0.2708, 0.2557), (-0.193, -0.2825, 0.2557), (-0.1886, -0.2723, 0.2543), (-0.1773, -0.2712, 0.2569), (-0.183, -0.2711, 0.2647), (-0.1773, -0.2822, 0.2569), (-0.183, -0.2823, 0.2647), (-0.1886, -0.281, 0.2543), (-0.1876, -0.2826, 0.0), (-0.1876, -0.2708, 0.0), (-0.1758, -0.2708, 0.0), (-0.1758, -0.2826, 0.0), (-0.1869, -0.1775, 0.2444), (-0.1869, -0.167, 0.2444), (-0.1765, -0.1775, 0.2443), (-0.1765, -0.1669, 0.2443), (-0.1933, -0.1781, 0.2672), (-0.1933, -0.1663, 0.2672), (-0.193, -0.1664, 0.2557), (-0.193, -0.1781, 0.2557), (-0.1886, -0.1679, 0.2543), (-0.1773, -0.1667, 0.2569), (-0.183, -0.1666, 0.2647), (-0.1773, -0.1778, 0.2569), (-0.183, -0.1778, 0.2647), (-0.1886, -0.1766, 0.2543), (-0.1876, -0.1781, 0.0), (-0.1876, -0.1664, 0.0), (-0.1758, -0.1664, 0.0), (-0.1758, -0.1781, 0.0), (-0.1869, -0.07304, 0.2444), (-0.1869, -0.0625, 0.2444), (-0.1765, -0.07306, 0.2443), (-0.1765, -0.06248, 0.2443), (-0.1933, -0.07366, 0.2672), (-0.1933, -0.06187, 0.2672), (-0.193, -0.06192, 0.2557), (-0.193, -0.07362, 0.2557), (-0.1886, -0.06342, 0.2543), (-0.1773, -0.06223, 0.2569), (-0.183, -0.06216, 0.2647), (-0.1773, -0.0733, 0.2569), (-0.183, -0.07337, 0.2647), (-0.1886, -0.07212, 0.2543), (-0.1876, -0.07362, 0.0), (-0.1876, -0.06191, 0.0), (-0.1758, -0.06191, 0.0), (-0.1758, -0.07362, 0.0), (-0.6252, -0.4605, 0.2498), (-0.6198, -0.4605, 0.2498), (-0.6253, -0.466, 0.2495), (-0.6197, -0.466, 0.2495), (-0.6263, -0.4535, 0.2703), (-0.6188, -0.4535, 0.2703), (-0.6189, -0.4541, 0.2627), (-0.6261, -0.4541, 0.2627), (-0.621, -0.4579, 0.2611), (-0.6194, -0.4653, 0.2613), (-0.6192, -0.4604, 0.2678), (-0.6257, -0.4653, 0.2613), (-0.6258, -0.4604, 0.2678), (-0.6241, -0.4579, 0.2611), (-0.6263, -0.4595, 0.0), (-0.6187, -0.4595, 0.0), (-0.6187, -0.4671, 0.0), (-0.6263, -0.4671, 0.0), (-0.2894, -0.4605, 0.2498), (-0.284, -0.4605, 0.2498), (-0.2895, -0.466, 0.2495), (-0.2839, -0.466, 0.2495), (-0.2905, -0.4535, 0.2703), (-0.2829, -0.4535, 0.2703), (-0.2831, -0.4541, 0.2627), (-0.2903, -0.4541, 0.2627), (-0.2852, -0.4579, 0.2611), (-0.2836, -0.4653, 0.2613), (-0.2834, -0.4604, 0.2678), (-0.2899, -0.4653, 0.2613), (-0.29, -0.4604, 0.2678), (-0.2882, -0.4579, 0.2611), (-0.2905, -0.4595, 0.0), (-0.2829, -0.4595, 0.0), (-0.2829, -0.4671, 0.0), (-0.2905, -0.4671, 0.0), (-0.2991, -0.4579, 0.2505), (-0.2991, -0.4579, 0.2451), (-0.2994, -0.4635, 0.2506), (-0.2994, -0.4635, 0.245), (-0.2786, -0.4509, 0.2516), (-0.2786, -0.4509, 0.244), (-0.2862, -0.4515, 0.2442), (-0.2862, -0.4515, 0.2514), (-0.2878, -0.4553, 0.2463), (-0.2876, -0.4627, 0.2446), (-0.2811, -0.4578, 0.2445), (-0.2876, -0.4627, 0.2509), (-0.2811, -0.4578, 0.2511), (-0.2878, -0.4553, 0.2493), (-0.616, -0.4579, 0.2505), (-0.616, -0.4579, 0.2451), (-0.6157, -0.4635, 0.2506), (-0.6157, -0.4635, 0.245), (-0.6365, -0.4509, 0.2516), (-0.6365, -0.4509, 0.244), (-0.6289, -0.4515, 0.2442), (-0.6289, -0.4515, 0.2514), (-0.6273, -0.4553, 0.2463), (-0.6275, -0.4627, 0.2446), (-0.634, -0.4578, 0.2445), (-0.6275, -0.4627, 0.2509), (-0.634, -0.4578, 0.2511), (-0.6273, -0.4553, 0.2493), (-0.2991, -0.4579, 0.2376), (-0.2991, -0.4579, 0.2322), (-0.2994, -0.4635, 0.2377), (-0.2994, -0.4635, 0.2321), (-0.2786, -0.4509, 0.2386), (-0.2786, -0.4509, 0.2311), (-0.2862, -0.4515, 0.2313), (-0.2862, -0.4515, 0.2385), (-0.2878, -0.4553, 0.2334), (-0.2876, -0.4627, 0.2317), (-0.2811, -0.4578, 0.2316), (-0.2876, -0.4627, 0.238), (-0.2811, -0.4578, 0.2382), (-0.2878, -0.4553, 0.2364), (-0.616, -0.4579, 0.2376), (-0.616, -0.4579, 0.2322), (-0.6157, -0.4635, 0.2377), (-0.6157, -0.4635, 0.2321), (-0.6365, -0.4509, 0.2386), (-0.6365, -0.4509, 0.2311), (-0.6289, -0.4515, 0.2313), (-0.6289, -0.4515, 0.2385), (-0.6273, -0.4553, 0.2334), (-0.6275, -0.4627, 0.2317), (-0.634, -0.4578, 0.2316), (-0.6275, -0.4627, 0.238), (-0.634, -0.4578, 0.2382), (-0.6273, -0.4553, 0.2364), (-0.2991, -0.4579, 0.2253), (-0.2991, -0.4579, 0.2199), (-0.2994, -0.4635, 0.2254), (-0.2994, -0.4635, 0.2198), (-0.2786, -0.4509, 0.2263), (-0.2786, -0.4509, 0.2188), (-0.2862, -0.4515, 0.219), (-0.2862, -0.4515, 0.2262), (-0.2878, -0.4553, 0.221), (-0.2876, -0.4627, 0.2194), (-0.2811, -0.4578, 0.2193), (-0.2876, -0.4627, 0.2257), (-0.2811, -0.4578, 0.2259), (-0.2878, -0.4553, 0.2241), (-0.616, -0.4579, 0.2253), (-0.616, -0.4579, 0.2199), (-0.6157, -0.4635, 0.2254), (-0.6157, -0.4635, 0.2198), (-0.6365, -0.4509, 0.2263), (-0.6365, -0.4509, 0.2188), (-0.6289, -0.4515, 0.219), (-0.6289, -0.4515, 0.2262), (-0.6273, -0.4553, 0.221), (-0.6275, -0.4627, 0.2194), (-0.634, -0.4578, 0.2193), (-0.6275, -0.4627, 0.2257), (-0.634, -0.4578, 0.2259), (-0.6273, -0.4553, 0.2241)], [], [(0, 14, 17, 2), (1, 15, 14, 0), (3, 16, 15, 1), (6, 7, 4, 5), (6, 5, 10, 8), (5, 4, 12, 10), (4, 7, 13, 12), (7, 6, 8, 13), (8, 10, 9), (8, 9, 3, 1), (10, 12, 11, 9), (9, 11, 2, 3), (12, 13, 11), (11, 13, 0, 2), (13, 8, 1, 0), (15, 16, 17, 14), (2, 17, 16, 3), (18, 32, 35, 20), (19, 33, 32, 18), (21, 34, 33, 19), (24, 25, 22, 23), (24, 23, 28, 26), (23, 22, 30, 28), (22, 25, 31, 30), (25, 24, 26, 31), (26, 28, 27), (26, 27, 21, 19), (28, 30, 29, 27), (27, 29, 20, 21), (30, 31, 29), (29, 31, 18, 20), (31, 26, 19, 18), (33, 34, 35, 32), (20, 35, 34, 21), (36, 50, 53, 38), (37, 51, 50, 36), (39, 52, 51, 37), (42, 43, 40, 41), (42, 41, 46, 44), (41, 40, 48, 46), (40, 43, 49, 48), (43, 42, 44, 49), (44, 46, 45), (44, 45, 39, 37), (46, 48, 47, 45), (45, 47, 38, 39), (48, 49, 47), (47, 49, 36, 38), (49, 44, 37, 36), (51, 52, 53, 50), (38, 53, 52, 39), (54, 68, 71, 56), (55, 69, 68, 54), (57, 70, 69, 55), (60, 61, 58, 59), (60, 59, 64, 62), (59, 58, 66, 64), (58, 61, 67, 66), (61, 60, 62, 67), (62, 64, 63), (62, 63, 57, 55), (64, 66, 65, 63), (63, 65, 56, 57), (66, 67, 65), (65, 67, 54, 56), (67, 62, 55, 54), (69, 70, 71, 68), (56, 71, 70, 57), (72, 86, 89, 74), (73, 87, 86, 72), (75, 88, 87, 73), (78, 79, 76, 77), (78, 77, 82, 80), (77, 76, 84, 82), (76, 79, 85, 84), (79, 78, 80, 85), (80, 82, 81), (80, 81, 75, 73), (82, 84, 83, 81), (81, 83, 74, 75), (84, 85, 83), (83, 85, 72, 74), (85, 80, 73, 72), (87, 88, 89, 86), (74, 89, 88, 75), (90, 104, 107, 92), (91, 105, 104, 90), (93, 106, 105, 91), (96, 97, 94, 95), (96, 95, 100, 98), (95, 94, 102, 100), (94, 97, 103, 102), (97, 96, 98, 103), (98, 100, 99), (98, 99, 93, 91), (100, 102, 101, 99), (99, 101, 92, 93), (102, 103, 101), (101, 103, 90, 92), (103, 98, 91, 90), (105, 106, 107, 104), (92, 107, 106, 93), (108, 122, 125, 110), (109, 123, 122, 108), (111, 124, 123, 109), (114, 115, 112, 113), (114, 113, 118, 116), (113, 112, 120, 118), (112, 115, 121, 120), (115, 114, 116, 121), (116, 118, 117), (116, 117, 111, 109), (118, 120, 119, 117), (117, 119, 110, 111), (120, 121, 119), (119, 121, 108, 110), (121, 116, 109, 108), (123, 124, 125, 122), (110, 125, 124, 111), (126, 140, 143, 128), (127, 141, 140, 126), (129, 142, 141, 127), (132, 133, 130, 131), (132, 131, 136, 134), (131, 130, 138, 136), (130, 133, 139, 138), (133, 132, 134, 139), (134, 136, 135), (134, 135, 129, 127), (136, 138, 137, 135), (135, 137, 128, 129), (138, 139, 137), (137, 139, 126, 128), (139, 134, 127, 126), (141, 142, 143, 140), (128, 143, 142, 129), (144, 158, 161, 146), (145, 159, 158, 144), (147, 160, 159, 145), (150, 151, 148, 149), (150, 149, 154, 152), (149, 148, 156, 154), (148, 151, 157, 156), (151, 150, 152, 157), (152, 154, 153), (152, 153, 147, 145), (154, 156, 155, 153), (153, 155, 146, 147), (156, 157, 155), (155, 157, 144, 146), (157, 152, 145, 144), (159, 160, 161, 158), (146, 161, 160, 147), (181, 186, 188, 180), (182, 181, 180, 183), (182, 184, 186, 181), (168, 169, 166, 167), (168, 167, 172, 170), (167, 166, 174, 172), (166, 169, 175, 174), (169, 168, 170, 175), (170, 172, 171), (170, 171, 165, 163), (172, 174, 173, 171), (171, 173, 164, 165), (174, 175, 173), (173, 175, 162, 164), (175, 170, 163, 162), (180, 188, 189, 183), (183, 189, 184, 182), (184, 185, 186), (184, 177, 179, 185), (186, 185, 187, 188), (185, 179, 178, 187), (188, 187, 189), (187, 178, 176, 189), (189, 176, 177, 184), (176, 178, 164, 162), (178, 179, 165, 164), (179, 177, 163, 165), (177, 176, 162, 163), (209, 214, 216, 208), (210, 209, 208, 211), (210, 212, 214, 209), (196, 197, 194, 195), (196, 195, 200, 198), (195, 194, 202, 200), (194, 197, 203, 202), (197, 196, 198, 203), (198, 200, 199), (198, 199, 193, 191), (200, 202, 201, 199), (199, 201, 192, 193), (202, 203, 201), (201, 203, 190, 192), (203, 198, 191, 190), (208, 216, 217, 211), (211, 217, 212, 210), (212, 213, 214), (212, 205, 207, 213), (214, 213, 215, 216), (213, 207, 206, 215), (216, 215, 217), (215, 206, 204, 217), (217, 204, 205, 212), (204, 206, 192, 190), (206, 207, 193, 192), (207, 205, 191, 193), (205, 204, 190, 191), (237, 242, 244, 236), (238, 237, 236, 239), (238, 240, 242, 237), (224, 225, 222, 223), (224, 223, 228, 226), (223, 222, 230, 228), (222, 225, 231, 230), (225, 224, 226, 231), (226, 228, 227), (226, 227, 221, 219), (228, 230, 229, 227), (227, 229, 220, 221), (230, 231, 229), (229, 231, 218, 220), (231, 226, 219, 218), (236, 244, 245, 239), (239, 245, 240, 238), (240, 241, 242), (240, 233, 235, 241), (242, 241, 243, 244), (241, 235, 234, 243), (244, 243, 245), (243, 234, 232, 245), (245, 232, 233, 240), (232, 234, 220, 218), (234, 235, 221, 220), (235, 233, 219, 221), (233, 232, 218, 219)])
me_cube.polygons.foreach_set('use_smooth', [True] * 237)
_uv = me_cube.uv_layers.new(name='UVMap')
_uv.uv.foreach_set('vector', [0.625, 1.0, 0.5263, 1.0, 0.5263, 0.75, 0.625, 0.75, 0.625, 0.25, 0.5263, 0.25, 0.5263, 0.0, 0.625, 0.0, 0.625, 0.5, 0.5263, 0.5, 0.5263, 0.25, 0.625, 0.25, 0.625, 0.5, 0.625, 0.75, 0.875, 0.75, 0.875, 0.5, 0.625, 0.5, 0.875, 0.5, 0.7917, 0.5, 0.625, 0.4167, 0.875, 0.5, 0.875, 0.75, 0.7917, 0.75, 0.7917, 0.5, 0.875, 0.75, 0.625, 0.75, 0.625, 0.8333, 0.7917, 0.75, 0.625, 0.75, 0.625, 0.5, 0.625, 0.4167, 0.625, 0.5, 0.625, 0.4167, 0.7917, 0.5, 0.7083, 0.5, 0.625, 0.3333, 0.7083, 0.5, 0.625, 0.5, 0.625, 0.25, 0.7917, 0.5, 0.7917, 0.75, 0.7083, 0.75, 0.7083, 0.5, 0.7083, 0.5, 0.7083, 0.75, 0.625, 0.75, 0.625, 0.5, 0.7917, 0.75, 0.625, 0.9167, 0.7083, 0.75, 0.7083, 0.75, 0.625, 0.9167, 0.625, 1.0, 0.625, 0.75, 0.625, 0.25, 0.625, 0.3333, 0.625, 0.25, 0.625, 0.0, 0.5263, 0.25, 0.5263, 0.5, 0.5263, 0.75, 0.5263, 0.0, 0.625, 0.75, 0.5263, 0.75, 0.5263, 0.5, 0.625, 0.5, 0.625, 1.0, 0.5263, 1.0, 0.5263, 0.75, 0.625, 0.75, 0.625, 0.25, 0.5263, 0.25, 0.5263, 0.0, 0.625, 0.0, 0.625, 0.5, 0.5263, 0.5, 0.5263, 0.25, 0.625, 0.25, 0.625, 0.5, 0.625, 0.75, 0.875, 0.75, 0.875, 0.5, 0.625, 0.5, 0.875, 0.5, 0.7917, 0.5, 0.625, 0.4167, 0.875, 0.5, 0.875, 0.75, 0.7917, 0.75, 0.7917, 0.5, 0.875, 0.75, 0.625, 0.75, 0.625, 0.8333, 0.7917, 0.75, 0.625, 0.75, 0.625, 0.5, 0.625, 0.4167, 0.625, 0.5, 0.625, 0.4167, 0.7917, 0.5, 0.7083, 0.5, 0.625, 0.3333, 0.7083, 0.5, 0.625, 0.5, 0.625, 0.25, 0.7917, 0.5, 0.7917, 0.75, 0.7083, 0.75, 0.7083, 0.5, 0.7083, 0.5, 0.7083, 0.75, 0.625, 0.75, 0.625, 0.5, 0.7917, 0.75, 0.625, 0.9167, 0.7083, 0.75, 0.7083, 0.75, 0.625, 0.9167, 0.625, 1.0, 0.625, 0.75, 0.625, 0.25, 0.625, 0.3333, 0.625, 0.25, 0.625, 0.0, 0.5263, 0.25, 0.5263, 0.5, 0.5263, 0.75, 0.5263, 0.0, 0.625, 0.75, 0.5263, 0.75, 0.5263, 0.5, 0.625, 0.5, 0.625, 1.0, 0.5263, 1.0, 0.5263, 0.75, 0.625, 0.75, 0.625, 0.25, 0.5263, 0.25, 0.5263, 0.0, 0.625, 0.0, 0.625, 0.5, 0.5263, 0.5, 0.5263, 0.25, 0.625, 0.25, 0.625, 0.5, 0.625, 0.75, 0.875, 0.75, 0.875, 0.5, 0.625, 0.5, 0.875, 0.5, 0.7917, 0.5, 0.625, 0.4167, 0.875, 0.5, 0.875, 0.75, 0.7917, 0.75, 0.7917, 0.5, 0.875, 0.75, 0.625, 0.75, 0.625, 0.8333, 0.7917, 0.75, 0.625, 0.75, 0.625, 0.5, 0.625, 0.4167, 0.625, 0.5, 0.625, 0.4167, 0.7917, 0.5, 0.7083, 0.5, 0.625, 0.3333, 0.7083, 0.5, 0.625, 0.5, 0.625, 0.25, 0.7917, 0.5, 0.7917, 0.75, 0.7083, 0.75, 0.7083, 0.5, 0.7083, 0.5, 0.7083, 0.75, 0.625, 0.75, 0.625, 0.5, 0.7917, 0.75, 0.625, 0.9167, 0.7083, 0.75, 0.7083, 0.75, 0.625, 0.9167, 0.625, 1.0, 0.625, 0.75, 0.625, 0.25, 0.625, 0.3333, 0.625, 0.25, 0.625, 0.0, 0.5263, 0.25, 0.5263, 0.5, 0.5263, 0.75, 0.5263, 0.0, 0.625, 0.75, 0.5263, 0.75, 0.5263, 0.5, 0.625, 0.5, 0.625, 1.0, 0.5263, 1.0, 0.5263, 0.75, 0.625, 0.75, 0.625, 0.25, 0.5263, 0.25, 0.5263, 0.0, 0.625, 0.0, 0.625, 0.5, 0.5263, 0.5, 0.5263, 0.25, 0.625, 0.25, 0.625, 0.5, 0.625, 0.75, 0.875, 0.75, 0.875, 0.5, 0.625, 0.5, 0.875, 0.5, 0.7917, 0.5, 0.625, 0.4167, 0.875, 0.5, 0.875, 0.75, 0.7917, 0.75, 0.7917, 0.5, 0.875, 0.75, 0.625, 0.75, 0.625, 0.8333, 0.7917, 0.75, 0.625, 0.75, 0.625, 0.5, 0.625, 0.4167, 0.625, 0.5, 0.625, 0.4167, 0.7917, 0.5, 0.7083, 0.5, 0.625, 0.3333, 0.7083, 0.5, 0.625, 0.5, 0.625, 0.25, 0.7917, 0.5, 0.7917, 0.75, 0.7083, 0.75, 0.7083, 0.5, 0.7083, 0.5, 0.7083, 0.75, 0.625, 0.75, 0.625, 0.5, 0.7917, 0.75, 0.625, 0.9167, 0.7083, 0.75, 0.7083, 0.75, 0.625, 0.9167, 0.625, 1.0, 0.625, 0.75, 0.625, 0.25, 0.625, 0.3333, 0.625, 0.25, 0.625, 0.0, 0.5263, 0.25, 0.5263, 0.5, 0.5263, 0.75, 0.5263, 0.0, 0.625, 0.75, 0.5263, 0.75, 0.5263, 0.5, 0.625, 0.5, 0.625, 1.0, 0.5263, 1.0, 0.5263, 0.75, 0.625, 0.75, 0.625, 0.25, 0.5263, 0.25, 0.5263, 0.0, 0.625, 0.0, 0.625, 0.5, 0.5263, 0.5, 0.5263, 0.25, 0.625, 0.25, 0.625, 0.5, 0.625, 0.75, 0.875, 0.75, 0.875, 0.5, 0.625, 0.5, 0.875, 0.5, 0.7917, 0.5, 0.625, 0.4167, 0.875, 0.5, 0.875, 0.75, 0.7917, 0.75, 0.7917, 0.5, 0.875, 0.75, 0.625, 0.75, 0.625, 0.8333, 0.7917, 0.75, 0.625, 0.75, 0.625, 0.5, 0.625, 0.4167, 0.625, 0.5, 0.625, 0.4167, 0.7917, 0.5, 0.7083, 0.5, 0.625, 0.3333, 0.7083, 0.5, 0.625, 0.5, 0.625, 0.25, 0.7917, 0.5, 0.7917, 0.75, 0.7083, 0.75, 0.7083, 0.5, 0.7083, 0.5, 0.7083, 0.75, 0.625, 0.75, 0.625, 0.5, 0.7917, 0.75, 0.625, 0.9167, 0.7083, 0.75, 0.7083, 0.75, 0.625, 0.9167, 0.625, 1.0, 0.625, 0.75, 0.625, 0.25, 0.625, 0.3333, 0.625, 0.25, 0.625, 0.0, 0.5263, 0.25, 0.5263, 0.5, 0.5263, 0.75, 0.5263, 0.0, 0.625, 0.75, 0.5263, 0.75, 0.5263, 0.5, 0.625, 0.5, 0.625, 1.0, 0.5263, 1.0, 0.5263, 0.75, 0.625, 0.75, 0.625, 0.25, 0.5263, 0.25, 0.5263, 0.0, 0.625, 0.0, 0.625, 0.5, 0.5263, 0.5, 0.5263, 0.25, 0.625, 0.25, 0.625, 0.5, 0.625, 0.75, 0.875, 0.75, 0.875, 0.5, 0.625, 0.5, 0.875, 0.5, 0.7917, 0.5, 0.625, 0.4167, 0.875, 0.5, 0.875, 0.75, 0.7917, 0.75, 0.7917, 0.5, 0.875, 0.75, 0.625, 0.75, 0.625, 0.8333, 0.7917, 0.75, 0.625, 0.75, 0.625, 0.5, 0.625, 0.4167, 0.625, 0.5, 0.625, 0.4167, 0.7917, 0.5, 0.7083, 0.5, 0.625, 0.3333, 0.7083, 0.5, 0.625, 0.5, 0.625, 0.25, 0.7917, 0.5, 0.7917, 0.75, 0.7083, 0.75, 0.7083, 0.5, 0.7083, 0.5, 0.7083, 0.75, 0.625, 0.75, 0.625, 0.5, 0.7917, 0.75, 0.625, 0.9167, 0.7083, 0.75, 0.7083, 0.75, 0.625, 0.9167, 0.625, 1.0, 0.625, 0.75, 0.625, 0.25, 0.625, 0.3333, 0.625, 0.25, 0.625, 0.0, 0.5263, 0.25, 0.5263, 0.5, 0.5263, 0.75, 0.5263, 0.0, 0.625, 0.75, 0.5263, 0.75, 0.5263, 0.5, 0.625, 0.5, 0.625, 1.0, 0.5263, 1.0, 0.5263, 0.75, 0.625, 0.75, 0.625, 0.25, 0.5263, 0.25, 0.5263, 0.0, 0.625, 0.0, 0.625, 0.5, 0.5263, 0.5, 0.5263, 0.25, 0.625, 0.25, 0.625, 0.5, 0.625, 0.75, 0.875, 0.75, 0.875, 0.5, 0.625, 0.5, 0.875, 0.5, 0.7917, 0.5, 0.625, 0.4167, 0.875, 0.5, 0.875, 0.75, 0.7917, 0.75, 0.7917, 0.5, 0.875, 0.75, 0.625, 0.75, 0.625, 0.8333, 0.7917, 0.75, 0.625, 0.75, 0.625, 0.5, 0.625, 0.4167, 0.625, 0.5, 0.625, 0.4167, 0.7917, 0.5, 0.7083, 0.5, 0.625, 0.3333, 0.7083, 0.5, 0.625, 0.5, 0.625, 0.25, 0.7917, 0.5, 0.7917, 0.75, 0.7083, 0.75, 0.7083, 0.5, 0.7083, 0.5, 0.7083, 0.75, 0.625, 0.75, 0.625, 0.5, 0.7917, 0.75, 0.625, 0.9167, 0.7083, 0.75, 0.7083, 0.75, 0.625, 0.9167, 0.625, 1.0, 0.625, 0.75, 0.625, 0.25, 0.625, 0.3333, 0.625, 0.25, 0.625, 0.0, 0.5263, 0.25, 0.5263, 0.5, 0.5263, 0.75, 0.5263, 0.0, 0.625, 0.75, 0.5263, 0.75, 0.5263, 0.5, 0.625, 0.5, 0.625, 1.0, 0.5263, 1.0, 0.5263, 0.75, 0.625, 0.75, 0.625, 0.25, 0.5263, 0.25, 0.5263, 0.0, 0.625, 0.0, 0.625, 0.5, 0.5263, 0.5, 0.5263, 0.25, 0.625, 0.25, 0.625, 0.5, 0.625, 0.75, 0.875, 0.75, 0.875, 0.5, 0.625, 0.5, 0.875, 0.5, 0.7917, 0.5, 0.625, 0.4167, 0.875, 0.5, 0.875, 0.75, 0.7917, 0.75, 0.7917, 0.5, 0.875, 0.75, 0.625, 0.75, 0.625, 0.8333, 0.7917, 0.75, 0.625, 0.75, 0.625, 0.5, 0.625, 0.4167, 0.625, 0.5, 0.625, 0.4167, 0.7917, 0.5, 0.7083, 0.5, 0.625, 0.3333, 0.7083, 0.5, 0.625, 0.5, 0.625, 0.25, 0.7917, 0.5, 0.7917, 0.75, 0.7083, 0.75, 0.7083, 0.5, 0.7083, 0.5, 0.7083, 0.75, 0.625, 0.75, 0.625, 0.5, 0.7917, 0.75, 0.625, 0.9167, 0.7083, 0.75, 0.7083, 0.75, 0.625, 0.9167, 0.625, 1.0, 0.625, 0.75, 0.625, 0.25, 0.625, 0.3333, 0.625, 0.25, 0.625, 0.0, 0.5263, 0.25, 0.5263, 0.5, 0.5263, 0.75, 0.5263, 0.0, 0.625, 0.75, 0.5263, 0.75, 0.5263, 0.5, 0.625, 0.5, 0.625, 1.0, 0.5263, 1.0, 0.5263, 0.75, 0.625, 0.75, 0.625, 0.25, 0.5263, 0.25, 0.5263, 0.0, 0.625, 0.0, 0.625, 0.5, 0.5263, 0.5, 0.5263, 0.25, 0.625, 0.25, 0.625, 0.5, 0.625, 0.75, 0.875, 0.75, 0.875, 0.5, 0.625, 0.5, 0.875, 0.5, 0.7917, 0.5, 0.625, 0.4167, 0.875, 0.5, 0.875, 0.75, 0.7917, 0.75, 0.7917, 0.5, 0.875, 0.75, 0.625, 0.75, 0.625, 0.8333, 0.7917, 0.75, 0.625, 0.75, 0.625, 0.5, 0.625, 0.4167, 0.625, 0.5, 0.625, 0.4167, 0.7917, 0.5, 0.7083, 0.5, 0.625, 0.3333, 0.7083, 0.5, 0.625, 0.5, 0.625, 0.25, 0.7917, 0.5, 0.7917, 0.75, 0.7083, 0.75, 0.7083, 0.5, 0.7083, 0.5, 0.7083, 0.75, 0.625, 0.75, 0.625, 0.5, 0.7917, 0.75, 0.625, 0.9167, 0.7083, 0.75, 0.7083, 0.75, 0.625, 0.9167, 0.625, 1.0, 0.625, 0.75, 0.625, 0.25, 0.625, 0.3333, 0.625, 0.25, 0.625, 0.0, 0.5263, 0.25, 0.5263, 0.5, 0.5263, 0.75, 0.5263, 0.0, 0.6226, 0.7425, 0.5225, 0.5101, 0.5296, 0.5071, 0.6278, 0.7403, 0.875, 0.5, 0.7917, 0.5, 0.7917, 0.75, 0.875, 0.75, 0.625, 0.5, 0.875, 0.5, 0.875, 0.75, 0.625, 0.75, 0.625, 0.5, 0.625, 0.4167, 0.7917, 0.5, 0.875, 0.5, 0.625, 0.5, 0.625, 0.75, 0.875, 0.75, 0.875, 0.5, 0.625, 0.5, 0.875, 0.5, 0.7917, 0.5, 0.625, 0.4167, 0.875, 0.5, 0.875, 0.75, 0.7917, 0.75, 0.7917, 0.5, 0.875, 0.75, 0.625, 0.75, 0.625, 0.8333, 0.7917, 0.75, 0.625, 0.75, 0.625, 0.5, 0.625, 0.4167, 0.625, 0.5, 0.625, 0.4167, 0.7917, 0.5, 0.7083, 0.5, 0.625, 0.3333, 0.7083, 0.5, 0.625, 0.5, 0.625, 0.25, 0.7917, 0.5, 0.7917, 0.75, 0.7083, 0.75, 0.7083, 0.5, 0.7083, 0.5, 0.7083, 0.75, 0.625, 0.75, 0.625, 0.5, 0.7917, 0.75, 0.625, 0.9167, 0.7083, 0.75, 0.7083, 0.75, 0.625, 0.9167, 0.625, 1.0, 0.625, 0.75, 0.625, 0.25, 0.625, 0.3333, 0.625, 0.25, 0.625, 0.0, 0.875, 0.75, 0.7917, 0.75, 0.625, 0.8333, 0.625, 0.75, 0.625, 0.75, 0.625, 0.5, 0.625, 0.4167, 0.625, 0.5, 0.625, 0.4167, 0.7083, 0.5, 0.7917, 0.5, 0.625, 0.3333, 0.625, 0.25, 0.625, 0.5, 0.7083, 0.5, 0.7917, 0.5, 0.7083, 0.5, 0.7083, 0.75, 0.7917, 0.75, 0.7083, 0.5, 0.625, 0.5, 0.625, 0.75, 0.7083, 0.75, 0.7917, 0.75, 0.7083, 0.75, 0.625, 0.9167, 0.7083, 0.75, 0.625, 0.75, 0.625, 1.0, 0.625, 0.9167, 0.625, 0.25, 0.625, 0.0, 0.625, 0.25, 0.625, 0.3333, 0.625, 1.0, 0.625, 0.75, 0.625, 0.75, 0.625, 1.0, 0.625, 0.75, 0.625, 0.5, 0.625, 0.5, 0.625, 0.75, 0.625, 0.5, 0.625, 0.25, 0.625, 0.25, 0.625, 0.5, 0.625, 0.25, 0.625, 0.0, 0.625, 0.0, 0.625, 0.25, 0.875, 0.5, 0.7917, 0.5, 0.7917, 0.75, 0.875, 0.75, 0.625, 0.5, 0.875, 0.5, 0.875, 0.75, 0.625, 0.75, 0.625, 0.5, 0.625, 0.4167, 0.7917, 0.5, 0.875, 0.5, 0.625, 0.5, 0.625, 0.75, 0.875, 0.75, 0.875, 0.5, 0.625, 0.5, 0.875, 0.5, 0.7917, 0.5, 0.625, 0.4167, 0.875, 0.5, 0.875, 0.75, 0.7917, 0.75, 0.7917, 0.5, 0.875, 0.75, 0.625, 0.75, 0.625, 0.8333, 0.7917, 0.75, 0.625, 0.75, 0.625, 0.5, 0.625, 0.4167, 0.625, 0.5, 0.625, 0.4167, 0.7917, 0.5, 0.7083, 0.5, 0.625, 0.3333, 0.7083, 0.5, 0.625, 0.5, 0.625, 0.25, 0.7917, 0.5, 0.7917, 0.75, 0.7083, 0.75, 0.7083, 0.5, 0.7083, 0.5, 0.7083, 0.75, 0.625, 0.75, 0.625, 0.5, 0.7917, 0.75, 0.625, 0.9167, 0.7083, 0.75, 0.7083, 0.75, 0.625, 0.9167, 0.625, 1.0, 0.625, 0.75, 0.625, 0.25, 0.625, 0.3333, 0.625, 0.25, 0.625, 0.0, 0.875, 0.75, 0.7917, 0.75, 0.625, 0.8333, 0.625, 0.75, 0.625, 0.75, 0.625, 0.5, 0.625, 0.4167, 0.625, 0.5, 0.625, 0.4167, 0.7083, 0.5, 0.7917, 0.5, 0.625, 0.3333, 0.625, 0.25, 0.625, 0.5, 0.7083, 0.5, 0.7917, 0.5, 0.7083, 0.5, 0.7083, 0.75, 0.7917, 0.75, 0.7083, 0.5, 0.625, 0.5, 0.625, 0.75, 0.7083, 0.75, 0.7917, 0.75, 0.7083, 0.75, 0.625, 0.9167, 0.7083, 0.75, 0.625, 0.75, 0.625, 1.0, 0.625, 0.9167, 0.625, 0.25, 0.625, 0.0, 0.625, 0.25, 0.625, 0.3333, 0.625, 1.0, 0.625, 0.75, 0.625, 0.75, 0.625, 1.0, 0.625, 0.75, 0.625, 0.5, 0.625, 0.5, 0.625, 0.75, 0.625, 0.5, 0.625, 0.25, 0.625, 0.25, 0.625, 0.5, 0.625, 0.25, 0.625, 0.0, 0.625, 0.0, 0.625, 0.25, 0.875, 0.5, 0.7917, 0.5, 0.7917, 0.75, 0.875, 0.75, 0.625, 0.5, 0.875, 0.5, 0.875, 0.75, 0.625, 0.75, 0.625, 0.5, 0.625, 0.4167, 0.7917, 0.5, 0.875, 0.5, 0.625, 0.5, 0.625, 0.75, 0.875, 0.75, 0.875, 0.5, 0.625, 0.5, 0.875, 0.5, 0.7917, 0.5, 0.625, 0.4167, 0.875, 0.5, 0.875, 0.75, 0.7917, 0.75, 0.7917, 0.5, 0.875, 0.75, 0.625, 0.75, 0.625, 0.8333, 0.7917, 0.75, 0.625, 0.75, 0.625, 0.5, 0.625, 0.4167, 0.625, 0.5, 0.625, 0.4167, 0.7917, 0.5, 0.7083, 0.5, 0.625, 0.3333, 0.7083, 0.5, 0.625, 0.5, 0.625, 0.25, 0.7917, 0.5, 0.7917, 0.75, 0.7083, 0.75, 0.7083, 0.5, 0.7083, 0.5, 0.7083, 0.75, 0.625, 0.75, 0.625, 0.5, 0.7917, 0.75, 0.625, 0.9167, 0.7083, 0.75, 0.7083, 0.75, 0.625, 0.9167, 0.625, 1.0, 0.625, 0.75, 0.625, 0.25, 0.625, 0.3333, 0.625, 0.25, 0.625, 0.0, 0.875, 0.75, 0.7917, 0.75, 0.625, 0.8333, 0.625, 0.75, 0.625, 0.75, 0.625, 0.5, 0.625, 0.4167, 0.625, 0.5, 0.625, 0.4167, 0.7083, 0.5, 0.7917, 0.5, 0.625, 0.3333, 0.625, 0.25, 0.625, 0.5, 0.7083, 0.5, 0.7917, 0.5, 0.7083, 0.5, 0.7083, 0.75, 0.7917, 0.75, 0.7083, 0.5, 0.625, 0.5, 0.625, 0.75, 0.7083, 0.75, 0.7917, 0.75, 0.7083, 0.75, 0.625, 0.9167, 0.7083, 0.75, 0.625, 0.75, 0.625, 1.0, 0.625, 0.9167, 0.625, 0.25, 0.625, 0.0, 0.625, 0.25, 0.625, 0.3333, 0.625, 1.0, 0.625, 0.75, 0.625, 0.75, 0.625, 1.0, 0.625, 0.75, 0.625, 0.5, 0.625, 0.5, 0.625, 0.75, 0.625, 0.5, 0.625, 0.25, 0.625, 0.25, 0.625, 0.5, 0.625, 0.25, 0.625, 0.0, 0.625, 0.0, 0.625, 0.25])
me_cube.materials.append(mat_acmaterial)
me_cube.update()

# ---- objects
ob_windowac = bpy.data.objects.new('windowAC', me_windowac)
ob_covers = bpy.data.objects.new('Covers', me_cube)

# ---- transforms, parenting, visibility, modifiers, constraints
ob_windowac.location = (0.0, 0.0, 0.0)
ob_windowac.lock_rotations_4d = False
ob_windowac.empty_display_type = 'ARROWS'
ob_windowac.lineart.crease_threshold = 0.0
_m = ob_windowac.modifiers.new('Mirror', 'MIRROR')
_m.use_axis = (False, True, False)
_m.use_clip = True
_m = ob_windowac.modifiers.new('Smooth by Angle', 'NODES')
_m.node_group = ng_smooth_by_angle
_gi = [s.identifier for s in ng_smooth_by_angle.interface.items_tree if s.item_type == 'SOCKET' and s.in_out == 'INPUT']
_m[_gi[1]] = 1.047  # Angle
_m.use_pin_to_last = True
_m.show_group_selector = False
ob_covers.parent = ob_windowac
ob_covers.location = (0.6763, 0.0, 0.0)
_m = ob_covers.modifiers.new('Mirror', 'MIRROR')
_m.use_axis = (False, True, True)
_m.use_clip = True

# ---- collection membership
col_collection.objects.link(ob_windowac)
col_collection.objects.link(ob_covers)

# ---- scene / render settings (as saved in the file)
scene.frame_start = 1; scene.frame_end = 250; scene.frame_set(1)
scene.render.engine = 'BLENDER_EEVEE_NEXT'
bpy.context.view_layer.update()

# ---- added for rendering (the .blend has no active camera and no usable light): camera, sun
cam_auto = bpy.data.cameras.new('AutoCamera')
cam_auto.lens = 50.0
cam_auto.sensor_width = 36.0
cam_auto.clip_end = 1000.0
ob_auto_camera = bpy.data.objects.new('AutoCamera', cam_auto)
scene.collection.objects.link(ob_auto_camera)
ob_auto_camera.location = (1.3859, -1.61456, 1.07477)
ob_auto_camera.rotation_euler = (1.09748, -7.21219e-08, 0.694738)
scene.camera = ob_auto_camera
light_auto_sun = bpy.data.lights.new('AutoSun', 'SUN')
light_auto_sun.energy = 3.0
light_auto_sun.angle = 0.0523599
ob_auto_sun = bpy.data.objects.new('AutoSun', light_auto_sun)
scene.collection.objects.link(ob_auto_sun)
ob_auto_sun.rotation_euler = (0.872665, 0.174533, 0.523599)
bpy.context.view_layer.update()
